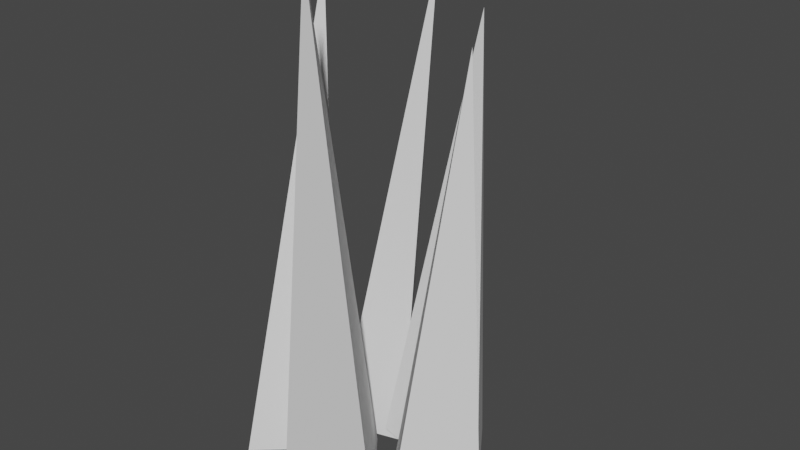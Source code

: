 # Source: Grass.blend  (saved by Blender 2.91.10; exported with 4.5.12 LTS)
import bpy
from mathutils import Matrix  # noqa: F401  (used for matrix-valued properties, if any)

bpy.ops.wm.read_factory_settings(use_empty=True)
scene = bpy.context.scene
scene.name = 'Scene'

# ---- world
world_world = bpy.data.worlds.new('World'); scene.world = world_world
world_world.use_nodes = True; world_world.node_tree.nodes.clear()
_N = world_world.node_tree.nodes; _L = world_world.node_tree.links
n0 = _N.new('ShaderNodeOutputWorld'); n0.name = 'World Output'; n0.location = (300, 300)
n1 = _N.new('ShaderNodeBackground'); n1.name = 'Background'; n1.location = (10, 300)
n1.inputs[0].default_value = (0.05088, 0.05088, 0.05088, 1.0)
_L.new(n1.outputs[0], n0.inputs[0])
n0.is_active_output = True
world_world.color = (0.05088, 0.05088, 0.05088)
world_world.use_sun_shadow = False
world_world.sun_shadow_jitter_overblur = 0.0

# ---- meshes
me_cone_001 = bpy.data.meshes.new('Cone.001')
me_cone_001.from_pydata([(0.6396, 0.4813, -1.0), (0.866, -0.5, -1.0), (-0.4219, -0.4982, -1.0), (-0.1716, 0.2102, 1.0), (0.818, 0.2083, -0.9937), (1.873, 1.322, -0.9937), (1.877, -0.3251, -0.9937), (1.713, 0.2121, 1.144), (0.9522, 2.155, -1.004), (0.8416, 0.3946, -0.9048), (-0.1436, 1.214, -1.004), (0.0522, 1.155, 0.8791), (2.019, 1.651, -1.004), (1.181, 0.874, -1.004), (1.305, 2.532, -1.004), (1.103, 1.978, 0.8791), (1.209, -0.09371, -1.0), (1.893, -1.068, -1.0), (0.4171, -1.289, -1.0), (0.5773, -0.8666, 1.0), (0.7528, -0.009325, -1.0), (0.234, 0.3458, 0.0), (0.3472, -0.1449, 0.0), (0.222, -0.4991, -1.0), (-0.2967, -0.144, 0.0), (0.1088, -0.008406, -1.0), (1.345, 0.7654, -0.9937), (1.265, 0.2102, 0.07499), (1.793, 0.7672, 0.07499), (1.875, 0.4987, -0.9937), (1.795, -0.05651, 0.07499), (1.347, -0.05836, -0.9937), (0.8969, 1.275, -0.9543), (0.5022, 1.655, -0.0623), (0.4469, 0.7751, -0.01287), (0.349, 0.8043, -0.9543), (-0.04567, 1.185, -0.0623), (0.4043, 1.684, -1.004), (1.6, 1.262, -1.004), (1.561, 1.814, -0.0623), (1.142, 1.426, -0.0623), (1.243, 1.703, -1.004), (1.204, 2.255, -0.0623), (1.662, 2.091, -1.004), (1.551, -0.5807, -1.0), (0.8933, -0.4802, 5.96e-08), (1.235, -0.9671, 0.0), (1.155, -1.179, -1.0), (0.4972, -1.078, 0.0), (0.8132, -0.6916, -1.0)], [], [(0, 21, 20), (0, 20, 25), (1, 22, 23), (2, 24, 25), (4, 27, 26), (4, 26, 31), (5, 28, 29), (6, 30, 31), (8, 33, 32), (8, 32, 37), (9, 34, 35), (10, 36, 37), (12, 39, 38), (12, 38, 43), (13, 40, 41), (14, 42, 43), (16, 45, 44), (16, 44, 49), (17, 46, 47), (18, 48, 49), (49, 45, 16), (49, 48, 45), (48, 19, 45), (47, 48, 18), (47, 46, 48), (46, 19, 48), (49, 47, 18), (49, 44, 47), (44, 17, 47), (44, 46, 17), (44, 45, 46), (45, 19, 46), (43, 39, 12), (43, 42, 39), (42, 15, 39), (41, 42, 14), (41, 40, 42), (40, 15, 42), (43, 41, 14), (43, 38, 41), (38, 13, 41), (38, 40, 13), (38, 39, 40), (39, 15, 40), (37, 33, 8), (37, 36, 33), (36, 11, 33), (35, 36, 10), (35, 34, 36), (34, 11, 36), (37, 35, 10), (37, 32, 35), (32, 9, 35), (32, 34, 9), (32, 33, 34), (33, 11, 34), (31, 27, 4), (31, 30, 27), (30, 7, 27), (29, 30, 6), (29, 28, 30), (28, 7, 30), (31, 29, 6), (31, 26, 29), (26, 5, 29), (26, 28, 5), (26, 27, 28), (27, 7, 28), (25, 21, 0), (25, 24, 21), (24, 3, 21), (23, 24, 2), (23, 22, 24), (22, 3, 24), (25, 23, 2), (25, 20, 23), (20, 1, 23), (20, 22, 1), (20, 21, 22), (21, 3, 22)])
_uv = me_cone_001.uv_layers.new(name='UVMap')
_uv.uv.foreach_set('vector', [0.565, 0.001729, 0.731, 0.4674, 0.5192, 0.001729, 0.565, 0.001729, 0.5192, 0.001729, 0.7825, 0.001729, 0.4735, 0.001729, 0.6852, 0.4674, 0.7367, 0.001729, 1.0, 0.001729, 0.9485, 0.4674, 0.7825, 0.001729, 0.4924, 0.00465, 0.3094, 0.5023, 0.2762, 0.00465, 0.4924, 0.00465, 0.2762, 0.00465, 0.2762, 0.00465, 0.06007, 0.00465, 0.09328, 0.5023, 0.06007, 0.00465, 0.06007, 0.00465, 0.09328, 0.5023, 0.2762, 0.00465, 0.4355, 0.0, 0.62, 0.4384, 0.459, 0.02302, 0.4355, 0.0, 0.459, 0.02302, 0.66, 0.0, 0.4825, 0.04604, 0.6435, 0.4614, 0.6835, 0.02302, 0.8844, 0.0, 0.8444, 0.4384, 0.66, 0.0, 0.0, 0.0, 0.187, 0.4384, 0.1717, 0.0, 0.0, 0.0, 0.1717, 0.0, 0.1455, 0.0, 0.3434, 0.0, 0.3587, 0.4384, 0.3172, 0.0, 0.291, 0.0, 0.3325, 0.4384, 0.1455, 0.0, 0.3327, 0.001729, 0.4623, 0.4674, 0.1935, 0.001729, 0.3327, 0.001729, 0.1935, 0.001729, 0.4953, 0.001729, 0.05419, 0.001729, 0.323, 0.4674, 0.356, 0.001729, 0.6578, 0.001729, 0.6249, 0.4674, 0.4953, 0.001729, 0.4953, 0.001729, 0.4623, 0.4674, 0.3327, 0.001729, 0.4953, 0.001729, 0.6249, 0.4674, 0.4623, 0.4674, 0.6249, 0.4674, 0.5919, 0.9331, 0.4623, 0.4674, 0.356, 0.001729, 0.6249, 0.4674, 0.6578, 0.001729, 0.356, 0.001729, 0.323, 0.4674, 0.6249, 0.4674, 0.323, 0.4674, 0.5919, 0.9331, 0.6249, 0.4674, 0.4953, 0.001729, 0.356, 0.001729, 0.6578, 0.001729, 0.4953, 0.001729, 0.1935, 0.001729, 0.356, 0.001729, 0.1935, 0.001729, 0.05419, 0.001729, 0.356, 0.001729, 0.1935, 0.001729, 0.323, 0.4674, 0.05419, 0.001729, 0.1935, 0.001729, 0.4623, 0.4674, 0.323, 0.4674, 0.4623, 0.4674, 0.5919, 0.9331, 0.323, 0.4674, 0.1455, 0.0, 0.187, 0.4384, 0.0, 0.0, 0.1455, 0.0, 0.3325, 0.4384, 0.187, 0.4384, 0.3325, 0.4384, 0.374, 0.8768, 0.187, 0.4384, 0.3172, 0.0, 0.3325, 0.4384, 0.291, 0.0, 0.3172, 0.0, 0.3587, 0.4384, 0.3325, 0.4384, 0.3587, 0.4384, 0.374, 0.8768, 0.3325, 0.4384, 0.1455, 0.0, 0.3172, 0.0, 0.291, 0.0, 0.1455, 0.0, 0.1717, 0.0, 0.3172, 0.0, 0.1717, 0.0, 0.3434, 0.0, 0.3172, 0.0, 0.1717, 0.0, 0.3587, 0.4384, 0.3434, 0.0, 0.1717, 0.0, 0.187, 0.4384, 0.3587, 0.4384, 0.187, 0.4384, 0.374, 0.8768, 0.3587, 0.4384, 0.66, 0.0, 0.62, 0.4384, 0.4355, 0.0, 0.66, 0.0, 0.8444, 0.4384, 0.62, 0.4384, 0.8444, 0.4384, 0.8045, 0.8768, 0.62, 0.4384, 0.6835, 0.02302, 0.8444, 0.4384, 0.8844, 0.0, 0.6835, 0.02302, 0.6435, 0.4614, 0.8444, 0.4384, 0.6435, 0.4614, 0.8045, 0.8768, 0.8444, 0.4384, 0.66, 0.0, 0.6835, 0.02302, 0.8844, 0.0, 0.66, 0.0, 0.459, 0.02302, 0.6835, 0.02302, 0.459, 0.02302, 0.4825, 0.04604, 0.6835, 0.02302, 0.459, 0.02302, 0.6435, 0.4614, 0.4825, 0.04604, 0.459, 0.02302, 0.62, 0.4384, 0.6435, 0.4614, 0.62, 0.4384, 0.8045, 0.8768, 0.6435, 0.4614, 0.2762, 0.00465, 0.3094, 0.5023, 0.4924, 0.00465, 0.2762, 0.00465, 0.09328, 0.5023, 0.3094, 0.5023, 0.09328, 0.5023, 0.1265, 1.0, 0.3094, 0.5023, 0.06007, 0.00465, 0.09328, 0.5023, 0.06007, 0.00465, 0.06007, 0.00465, 0.09328, 0.5023, 0.09328, 0.5023, 0.09328, 0.5023, 0.1265, 1.0, 0.09328, 0.5023, 0.2762, 0.00465, 0.06007, 0.00465, 0.06007, 0.00465, 0.2762, 0.00465, 0.2762, 0.00465, 0.06007, 0.00465, 0.2762, 0.00465, 0.06007, 0.00465, 0.06007, 0.00465, 0.2762, 0.00465, 0.09328, 0.5023, 0.06007, 0.00465, 0.2762, 0.00465, 0.3094, 0.5023, 0.09328, 0.5023, 0.3094, 0.5023, 0.1265, 1.0, 0.09328, 0.5023, 0.7825, 0.001729, 0.731, 0.4674, 0.565, 0.001729, 0.7825, 0.001729, 0.9485, 0.4674, 0.731, 0.4674, 0.9485, 0.4674, 0.8969, 0.9331, 0.731, 0.4674, 0.7367, 0.001729, 0.9485, 0.4674, 1.0, 0.001729, 0.7367, 0.001729, 0.6852, 0.4674, 0.9485, 0.4674, 0.6852, 0.4674, 0.8969, 0.9331, 0.9485, 0.4674, 0.7825, 0.001729, 0.7367, 0.001729, 1.0, 0.001729, 0.7825, 0.001729, 0.5192, 0.001729, 0.7367, 0.001729, 0.5192, 0.001729, 0.4735, 0.001729, 0.7367, 0.001729, 0.5192, 0.001729, 0.6852, 0.4674, 0.4735, 0.001729, 0.5192, 0.001729, 0.731, 0.4674, 0.6852, 0.4674, 0.731, 0.4674, 0.8969, 0.9331, 0.6852, 0.4674])
me_cone_001.use_remesh_fix_poles = True
me_cone_001.use_remesh_preserve_attributes = False
me_cone_001.use_mirror_vertex_groups = False
me_cone_001.update()

# ---- objects
ob_cone_001 = bpy.data.objects.new('Cone.001', me_cone_001)

# ---- transforms, parenting, visibility, modifiers, constraints
ob_cone_001.location = (-0.02497, 0.6235, 1.173)
ob_cone_001.rotation_euler = (0.0, 0.0, -1.574)
ob_cone_001.scale = (0.4377, 0.3425, 1.176)
ob_cone_001.lineart.crease_threshold = 0.0

# ---- collection membership
scene.collection.objects.link(ob_cone_001)

# ---- scene / render settings (as saved in the file)
scene.frame_start = 1; scene.frame_end = 250; scene.frame_set(1)
scene.render.engine = 'BLENDER_EEVEE_NEXT'
scene.cycles.use_denoising = False
scene.cycles.samples = 128
scene.cycles.sampling_pattern = 'TABULATED_SOBOL'
scene.cycles.use_adaptive_sampling = False
scene.cycles.use_light_tree = False
scene.view_settings.view_transform = 'Filmic'
bpy.context.view_layer.update()

# ---- added for rendering (the .blend has no active camera and no usable light): camera, sun
cam_auto = bpy.data.cameras.new('AutoCamera')
cam_auto.lens = 50.0
cam_auto.sensor_width = 36.0
cam_auto.clip_end = 1000.0
ob_auto_camera = bpy.data.objects.new('AutoCamera', cam_auto)
scene.collection.objects.link(ob_auto_camera)
ob_auto_camera.location = (2.99992, -3.1025, 3.50597)
ob_auto_camera.rotation_euler = (1.09748, -7.21219e-08, 0.694738)
scene.camera = ob_auto_camera
light_auto_sun = bpy.data.lights.new('AutoSun', 'SUN')
light_auto_sun.energy = 3.0
light_auto_sun.angle = 0.0523599
ob_auto_sun = bpy.data.objects.new('AutoSun', light_auto_sun)
scene.collection.objects.link(ob_auto_sun)
ob_auto_sun.rotation_euler = (0.872665, 0.174533, 0.523599)
bpy.context.view_layer.update()
